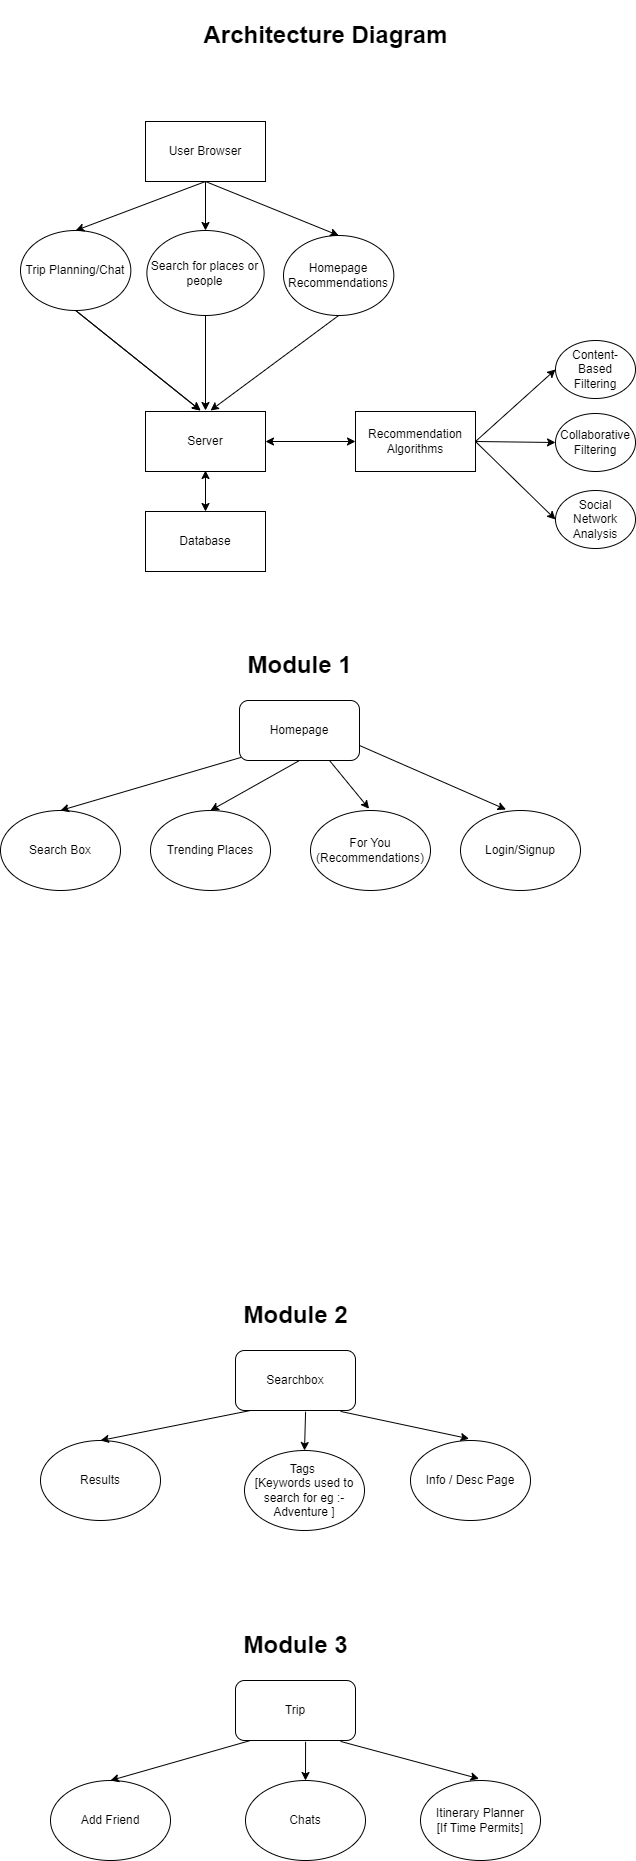

The diagram above was exported from draw.io. Its source (the exported page's mxGraphModel, read from the mxfile embedded in the PNG):
<mxGraphModel dx="1050" dy="541" grid="1" gridSize="10" guides="1" tooltips="1" connect="1" arrows="1" fold="1" page="1" pageScale="1" pageWidth="827" pageHeight="1169" math="0" shadow="0">
  <root>
    <mxCell id="0" />
    <mxCell id="1" parent="0" />
    <mxCell id="IPwBfu4kXYTJGctu5L9I-1" value="User Browser" style="rounded=0;whiteSpace=wrap;html=1;" parent="1" vertex="1">
      <mxGeometry x="225" y="121" width="120" height="60" as="geometry" />
    </mxCell>
    <mxCell id="IPwBfu4kXYTJGctu5L9I-2" value="Server" style="rounded=0;whiteSpace=wrap;html=1;" parent="1" vertex="1">
      <mxGeometry x="225" y="411" width="120" height="60" as="geometry" />
    </mxCell>
    <mxCell id="IPwBfu4kXYTJGctu5L9I-3" value="Recommendation Algorithms" style="rounded=0;whiteSpace=wrap;html=1;" parent="1" vertex="1">
      <mxGeometry x="435" y="411" width="120" height="60" as="geometry" />
    </mxCell>
    <mxCell id="IPwBfu4kXYTJGctu5L9I-4" value="Database" style="rounded=0;whiteSpace=wrap;html=1;" parent="1" vertex="1">
      <mxGeometry x="225" y="511" width="120" height="60" as="geometry" />
    </mxCell>
    <mxCell id="IPwBfu4kXYTJGctu5L9I-8" value="" style="endArrow=classic;startArrow=classic;html=1;rounded=0;exitX=1;exitY=0.5;exitDx=0;exitDy=0;entryX=0;entryY=0.5;entryDx=0;entryDy=0;" parent="1" source="IPwBfu4kXYTJGctu5L9I-2" target="IPwBfu4kXYTJGctu5L9I-3" edge="1">
      <mxGeometry width="50" height="50" relative="1" as="geometry">
        <mxPoint x="285" y="591" as="sourcePoint" />
        <mxPoint x="335" y="541" as="targetPoint" />
      </mxGeometry>
    </mxCell>
    <mxCell id="IPwBfu4kXYTJGctu5L9I-9" value="&lt;h1&gt;Architecture Diagram&lt;/h1&gt;" style="text;html=1;align=center;verticalAlign=middle;resizable=0;points=[];autosize=1;strokeColor=none;fillColor=none;" parent="1" vertex="1">
      <mxGeometry x="270" width="270" height="70" as="geometry" />
    </mxCell>
    <mxCell id="IPwBfu4kXYTJGctu5L9I-10" value="Content-Based Filtering" style="ellipse;whiteSpace=wrap;html=1;" parent="1" vertex="1">
      <mxGeometry x="635" y="340" width="80" height="58" as="geometry" />
    </mxCell>
    <mxCell id="IPwBfu4kXYTJGctu5L9I-11" value="Collaborative Filtering" style="ellipse;whiteSpace=wrap;html=1;" parent="1" vertex="1">
      <mxGeometry x="635" y="413" width="80" height="58" as="geometry" />
    </mxCell>
    <mxCell id="IPwBfu4kXYTJGctu5L9I-13" value="Social Network Analysis" style="ellipse;whiteSpace=wrap;html=1;" parent="1" vertex="1">
      <mxGeometry x="635" y="490" width="80" height="58" as="geometry" />
    </mxCell>
    <mxCell id="IPwBfu4kXYTJGctu5L9I-14" value="" style="endArrow=classic;html=1;rounded=0;entryX=0;entryY=0.5;entryDx=0;entryDy=0;exitX=1;exitY=0.5;exitDx=0;exitDy=0;" parent="1" source="IPwBfu4kXYTJGctu5L9I-3" target="IPwBfu4kXYTJGctu5L9I-10" edge="1">
      <mxGeometry width="50" height="50" relative="1" as="geometry">
        <mxPoint x="455" y="350" as="sourcePoint" />
        <mxPoint x="285" y="411" as="targetPoint" />
      </mxGeometry>
    </mxCell>
    <mxCell id="IPwBfu4kXYTJGctu5L9I-15" value="" style="endArrow=classic;html=1;rounded=0;entryX=0;entryY=0.5;entryDx=0;entryDy=0;exitX=1;exitY=0.5;exitDx=0;exitDy=0;" parent="1" source="IPwBfu4kXYTJGctu5L9I-3" target="IPwBfu4kXYTJGctu5L9I-11" edge="1">
      <mxGeometry width="50" height="50" relative="1" as="geometry">
        <mxPoint x="455" y="350" as="sourcePoint" />
        <mxPoint x="285" y="411" as="targetPoint" />
      </mxGeometry>
    </mxCell>
    <mxCell id="IPwBfu4kXYTJGctu5L9I-16" value="" style="endArrow=classic;html=1;rounded=0;entryX=0;entryY=0.5;entryDx=0;entryDy=0;exitX=1;exitY=0.5;exitDx=0;exitDy=0;" parent="1" source="IPwBfu4kXYTJGctu5L9I-3" target="IPwBfu4kXYTJGctu5L9I-13" edge="1">
      <mxGeometry width="50" height="50" relative="1" as="geometry">
        <mxPoint x="455" y="350" as="sourcePoint" />
        <mxPoint x="285" y="411" as="targetPoint" />
      </mxGeometry>
    </mxCell>
    <mxCell id="IPwBfu4kXYTJGctu5L9I-20" value="Trip Planning/Chat" style="ellipse;whiteSpace=wrap;html=1;" parent="1" vertex="1">
      <mxGeometry x="100" y="230" width="110.35" height="80" as="geometry" />
    </mxCell>
    <mxCell id="IPwBfu4kXYTJGctu5L9I-23" value="" style="endArrow=classic;html=1;rounded=0;entryX=0.5;entryY=0;entryDx=0;entryDy=0;exitX=0.5;exitY=1;exitDx=0;exitDy=0;" parent="1" source="IPwBfu4kXYTJGctu5L9I-1" target="IPwBfu4kXYTJGctu5L9I-20" edge="1">
      <mxGeometry width="50" height="50" relative="1" as="geometry">
        <mxPoint x="345.96000000000004" y="149.62" as="sourcePoint" />
        <mxPoint x="452.3600200000001" y="149.58299999999997" as="targetPoint" />
      </mxGeometry>
    </mxCell>
    <mxCell id="IPwBfu4kXYTJGctu5L9I-24" value="Search for places or people" style="ellipse;whiteSpace=wrap;html=1;" parent="1" vertex="1">
      <mxGeometry x="226.38" y="230" width="117.24" height="85" as="geometry" />
    </mxCell>
    <mxCell id="IPwBfu4kXYTJGctu5L9I-25" value="Homepage Recommendations" style="ellipse;whiteSpace=wrap;html=1;" parent="1" vertex="1">
      <mxGeometry x="363" y="235" width="110.35" height="80" as="geometry" />
    </mxCell>
    <mxCell id="IPwBfu4kXYTJGctu5L9I-26" value="" style="endArrow=classic;html=1;rounded=0;entryX=0.5;entryY=0;entryDx=0;entryDy=0;exitX=0.5;exitY=1;exitDx=0;exitDy=0;" parent="1" source="IPwBfu4kXYTJGctu5L9I-1" target="IPwBfu4kXYTJGctu5L9I-24" edge="1">
      <mxGeometry width="50" height="50" relative="1" as="geometry">
        <mxPoint x="345.96000000000004" y="149.62" as="sourcePoint" />
        <mxPoint x="452.3600200000001" y="149.58299999999997" as="targetPoint" />
      </mxGeometry>
    </mxCell>
    <mxCell id="IPwBfu4kXYTJGctu5L9I-27" value="" style="endArrow=classic;html=1;rounded=0;entryX=0.5;entryY=0;entryDx=0;entryDy=0;exitX=0.5;exitY=1;exitDx=0;exitDy=0;" parent="1" source="IPwBfu4kXYTJGctu5L9I-1" target="IPwBfu4kXYTJGctu5L9I-25" edge="1">
      <mxGeometry width="50" height="50" relative="1" as="geometry">
        <mxPoint x="345.96000000000004" y="149.62" as="sourcePoint" />
        <mxPoint x="452.3600200000001" y="149.58299999999997" as="targetPoint" />
      </mxGeometry>
    </mxCell>
    <mxCell id="IPwBfu4kXYTJGctu5L9I-28" value="" style="endArrow=classic;html=1;rounded=0;exitX=0.5;exitY=1;exitDx=0;exitDy=0;" parent="1" source="IPwBfu4kXYTJGctu5L9I-20" edge="1">
      <mxGeometry width="50" height="50" relative="1" as="geometry">
        <mxPoint x="440" y="370" as="sourcePoint" />
        <mxPoint x="280" y="410" as="targetPoint" />
      </mxGeometry>
    </mxCell>
    <mxCell id="IPwBfu4kXYTJGctu5L9I-30" value="" style="endArrow=classic;html=1;rounded=0;exitX=0.5;exitY=1;exitDx=0;exitDy=0;" parent="1" source="IPwBfu4kXYTJGctu5L9I-25" edge="1">
      <mxGeometry width="50" height="50" relative="1" as="geometry">
        <mxPoint x="440" y="370" as="sourcePoint" />
        <mxPoint x="290" y="410" as="targetPoint" />
      </mxGeometry>
    </mxCell>
    <mxCell id="IPwBfu4kXYTJGctu5L9I-31" value="" style="endArrow=classic;html=1;rounded=0;exitX=0.5;exitY=1;exitDx=0;exitDy=0;" parent="1" edge="1">
      <mxGeometry width="50" height="50" relative="1" as="geometry">
        <mxPoint x="155.17499999999995" y="310" as="sourcePoint" />
        <mxPoint x="280" y="410" as="targetPoint" />
      </mxGeometry>
    </mxCell>
    <mxCell id="IPwBfu4kXYTJGctu5L9I-32" value="" style="endArrow=classic;html=1;rounded=0;exitX=0.5;exitY=1;exitDx=0;exitDy=0;" parent="1" edge="1">
      <mxGeometry width="50" height="50" relative="1" as="geometry">
        <mxPoint x="285" y="315" as="sourcePoint" />
        <mxPoint x="285" y="410" as="targetPoint" />
      </mxGeometry>
    </mxCell>
    <mxCell id="GaRIG8lb9n87jj5AIyAr-1" value="" style="endArrow=classic;startArrow=classic;html=1;rounded=0;exitX=0.5;exitY=0;exitDx=0;exitDy=0;" parent="1" source="IPwBfu4kXYTJGctu5L9I-4" edge="1">
      <mxGeometry width="50" height="50" relative="1" as="geometry">
        <mxPoint x="240" y="520" as="sourcePoint" />
        <mxPoint x="285" y="470" as="targetPoint" />
      </mxGeometry>
    </mxCell>
    <mxCell id="GaRIG8lb9n87jj5AIyAr-2" value="&lt;h1&gt;Module 1&lt;/h1&gt;" style="text;html=1;align=center;verticalAlign=middle;resizable=0;points=[];autosize=1;strokeColor=none;fillColor=none;" parent="1" vertex="1">
      <mxGeometry x="314" y="630" width="130" height="70" as="geometry" />
    </mxCell>
    <mxCell id="GaRIG8lb9n87jj5AIyAr-3" value="Homepage" style="rounded=1;whiteSpace=wrap;html=1;" parent="1" vertex="1">
      <mxGeometry x="319" y="700" width="120" height="60" as="geometry" />
    </mxCell>
    <mxCell id="GaRIG8lb9n87jj5AIyAr-4" value="Search Box" style="ellipse;whiteSpace=wrap;html=1;" parent="1" vertex="1">
      <mxGeometry x="80" y="810" width="120" height="80" as="geometry" />
    </mxCell>
    <mxCell id="GaRIG8lb9n87jj5AIyAr-5" value="Trending Places" style="ellipse;whiteSpace=wrap;html=1;" parent="1" vertex="1">
      <mxGeometry x="230" y="810" width="120" height="80" as="geometry" />
    </mxCell>
    <mxCell id="GaRIG8lb9n87jj5AIyAr-6" value="For You (Recommendations)" style="ellipse;whiteSpace=wrap;html=1;" parent="1" vertex="1">
      <mxGeometry x="390" y="810" width="120" height="80" as="geometry" />
    </mxCell>
    <mxCell id="GaRIG8lb9n87jj5AIyAr-7" value="Login/Signup" style="ellipse;whiteSpace=wrap;html=1;" parent="1" vertex="1">
      <mxGeometry x="540" y="810" width="120" height="80" as="geometry" />
    </mxCell>
    <mxCell id="GaRIG8lb9n87jj5AIyAr-8" value="" style="endArrow=classic;html=1;rounded=0;entryX=0.5;entryY=0;entryDx=0;entryDy=0;exitX=0.012;exitY=0.949;exitDx=0;exitDy=0;exitPerimeter=0;" parent="1" source="GaRIG8lb9n87jj5AIyAr-3" target="GaRIG8lb9n87jj5AIyAr-4" edge="1">
      <mxGeometry width="50" height="50" relative="1" as="geometry">
        <mxPoint x="320" y="760" as="sourcePoint" />
        <mxPoint x="240" y="740" as="targetPoint" />
      </mxGeometry>
    </mxCell>
    <mxCell id="GaRIG8lb9n87jj5AIyAr-10" value="" style="endArrow=classic;html=1;rounded=0;entryX=0.5;entryY=0;entryDx=0;entryDy=0;exitX=0.5;exitY=1;exitDx=0;exitDy=0;" parent="1" source="GaRIG8lb9n87jj5AIyAr-3" target="GaRIG8lb9n87jj5AIyAr-5" edge="1">
      <mxGeometry width="50" height="50" relative="1" as="geometry">
        <mxPoint x="320" y="760" as="sourcePoint" />
        <mxPoint x="240" y="740" as="targetPoint" />
      </mxGeometry>
    </mxCell>
    <mxCell id="GaRIG8lb9n87jj5AIyAr-11" value="" style="endArrow=classic;html=1;rounded=0;entryX=0.488;entryY=-0.022;entryDx=0;entryDy=0;exitX=0.75;exitY=1;exitDx=0;exitDy=0;entryPerimeter=0;" parent="1" source="GaRIG8lb9n87jj5AIyAr-3" target="GaRIG8lb9n87jj5AIyAr-6" edge="1">
      <mxGeometry width="50" height="50" relative="1" as="geometry">
        <mxPoint x="320" y="760" as="sourcePoint" />
        <mxPoint x="240" y="740" as="targetPoint" />
      </mxGeometry>
    </mxCell>
    <mxCell id="GaRIG8lb9n87jj5AIyAr-13" value="" style="endArrow=classic;html=1;rounded=0;entryX=0.379;entryY=-0.012;entryDx=0;entryDy=0;entryPerimeter=0;exitX=1;exitY=0.75;exitDx=0;exitDy=0;" parent="1" source="GaRIG8lb9n87jj5AIyAr-3" target="GaRIG8lb9n87jj5AIyAr-7" edge="1">
      <mxGeometry width="50" height="50" relative="1" as="geometry">
        <mxPoint x="433" y="760" as="sourcePoint" />
        <mxPoint x="518.56" y="808.2399999999999" as="targetPoint" />
        <Array as="points" />
      </mxGeometry>
    </mxCell>
    <mxCell id="D8GOCIghvl2VdMVTZDS8-8" value="&lt;h1&gt;Module 2&lt;/h1&gt;" style="text;html=1;align=center;verticalAlign=middle;resizable=0;points=[];autosize=1;strokeColor=none;fillColor=none;" parent="1" vertex="1">
      <mxGeometry x="310" y="1280" width="130" height="70" as="geometry" />
    </mxCell>
    <mxCell id="D8GOCIghvl2VdMVTZDS8-9" value="Searchbox" style="rounded=1;whiteSpace=wrap;html=1;" parent="1" vertex="1">
      <mxGeometry x="315" y="1350" width="120" height="60" as="geometry" />
    </mxCell>
    <mxCell id="D8GOCIghvl2VdMVTZDS8-10" value="Results" style="ellipse;whiteSpace=wrap;html=1;" parent="1" vertex="1">
      <mxGeometry x="120" y="1440" width="120" height="80" as="geometry" />
    </mxCell>
    <mxCell id="D8GOCIghvl2VdMVTZDS8-11" value="Tags&amp;nbsp;&lt;br&gt;[Keywords used to search for eg :- Adventure ]" style="ellipse;whiteSpace=wrap;html=1;" parent="1" vertex="1">
      <mxGeometry x="324" y="1450" width="120" height="80" as="geometry" />
    </mxCell>
    <mxCell id="D8GOCIghvl2VdMVTZDS8-12" value="Info / Desc Page" style="ellipse;whiteSpace=wrap;html=1;" parent="1" vertex="1">
      <mxGeometry x="490" y="1440" width="120" height="80" as="geometry" />
    </mxCell>
    <mxCell id="D8GOCIghvl2VdMVTZDS8-14" value="" style="endArrow=classic;html=1;rounded=0;entryX=0.5;entryY=0;entryDx=0;entryDy=0;exitX=0.012;exitY=0.949;exitDx=0;exitDy=0;exitPerimeter=0;" parent="1" target="D8GOCIghvl2VdMVTZDS8-10" edge="1">
      <mxGeometry width="50" height="50" relative="1" as="geometry">
        <mxPoint x="330" y="1410" as="sourcePoint" />
        <mxPoint x="250" y="1393" as="targetPoint" />
      </mxGeometry>
    </mxCell>
    <mxCell id="D8GOCIghvl2VdMVTZDS8-15" value="" style="endArrow=classic;html=1;rounded=0;entryX=0.5;entryY=0;entryDx=0;entryDy=0;exitX=0.584;exitY=1.02;exitDx=0;exitDy=0;exitPerimeter=0;" parent="1" source="D8GOCIghvl2VdMVTZDS8-9" target="D8GOCIghvl2VdMVTZDS8-11" edge="1">
      <mxGeometry width="50" height="50" relative="1" as="geometry">
        <mxPoint x="389" y="1413" as="sourcePoint" />
        <mxPoint x="250" y="1393" as="targetPoint" />
      </mxGeometry>
    </mxCell>
    <mxCell id="D8GOCIghvl2VdMVTZDS8-16" value="" style="endArrow=classic;html=1;rounded=0;entryX=0.488;entryY=-0.022;entryDx=0;entryDy=0;exitX=0.875;exitY=1.015;exitDx=0;exitDy=0;entryPerimeter=0;exitPerimeter=0;" parent="1" source="D8GOCIghvl2VdMVTZDS8-9" target="D8GOCIghvl2VdMVTZDS8-12" edge="1">
      <mxGeometry width="50" height="50" relative="1" as="geometry">
        <mxPoint x="419" y="1413" as="sourcePoint" />
        <mxPoint x="250" y="1393" as="targetPoint" />
      </mxGeometry>
    </mxCell>
    <mxCell id="D8GOCIghvl2VdMVTZDS8-18" value="&lt;h1&gt;Module 3&lt;/h1&gt;" style="text;html=1;align=center;verticalAlign=middle;resizable=0;points=[];autosize=1;strokeColor=none;fillColor=none;" parent="1" vertex="1">
      <mxGeometry x="310" y="1610" width="130" height="70" as="geometry" />
    </mxCell>
    <mxCell id="D8GOCIghvl2VdMVTZDS8-19" value="Trip" style="rounded=1;whiteSpace=wrap;html=1;" parent="1" vertex="1">
      <mxGeometry x="315" y="1680" width="120" height="60" as="geometry" />
    </mxCell>
    <mxCell id="D8GOCIghvl2VdMVTZDS8-20" value="Add Friend" style="ellipse;whiteSpace=wrap;html=1;" parent="1" vertex="1">
      <mxGeometry x="130" y="1780" width="120" height="80" as="geometry" />
    </mxCell>
    <mxCell id="D8GOCIghvl2VdMVTZDS8-21" value="Chats" style="ellipse;whiteSpace=wrap;html=1;" parent="1" vertex="1">
      <mxGeometry x="325" y="1780" width="120" height="80" as="geometry" />
    </mxCell>
    <mxCell id="D8GOCIghvl2VdMVTZDS8-22" value="Itinerary Planner&lt;br&gt;[If Time Permits]" style="ellipse;whiteSpace=wrap;html=1;" parent="1" vertex="1">
      <mxGeometry x="500" y="1780" width="120" height="80" as="geometry" />
    </mxCell>
    <mxCell id="D8GOCIghvl2VdMVTZDS8-23" value="" style="endArrow=classic;html=1;rounded=0;entryX=0.5;entryY=0;entryDx=0;entryDy=0;exitX=0.012;exitY=0.949;exitDx=0;exitDy=0;exitPerimeter=0;" parent="1" target="D8GOCIghvl2VdMVTZDS8-20" edge="1">
      <mxGeometry width="50" height="50" relative="1" as="geometry">
        <mxPoint x="330" y="1740" as="sourcePoint" />
        <mxPoint x="250" y="1723" as="targetPoint" />
      </mxGeometry>
    </mxCell>
    <mxCell id="D8GOCIghvl2VdMVTZDS8-24" value="" style="endArrow=classic;html=1;rounded=0;entryX=0.5;entryY=0;entryDx=0;entryDy=0;exitX=0.584;exitY=1.02;exitDx=0;exitDy=0;exitPerimeter=0;" parent="1" source="D8GOCIghvl2VdMVTZDS8-19" target="D8GOCIghvl2VdMVTZDS8-21" edge="1">
      <mxGeometry width="50" height="50" relative="1" as="geometry">
        <mxPoint x="389" y="1743" as="sourcePoint" />
        <mxPoint x="250" y="1723" as="targetPoint" />
      </mxGeometry>
    </mxCell>
    <mxCell id="D8GOCIghvl2VdMVTZDS8-25" value="" style="endArrow=classic;html=1;rounded=0;entryX=0.488;entryY=-0.022;entryDx=0;entryDy=0;exitX=0.875;exitY=1.015;exitDx=0;exitDy=0;entryPerimeter=0;exitPerimeter=0;" parent="1" source="D8GOCIghvl2VdMVTZDS8-19" target="D8GOCIghvl2VdMVTZDS8-22" edge="1">
      <mxGeometry width="50" height="50" relative="1" as="geometry">
        <mxPoint x="419" y="1743" as="sourcePoint" />
        <mxPoint x="250" y="1723" as="targetPoint" />
      </mxGeometry>
    </mxCell>
  </root>
</mxGraphModel>